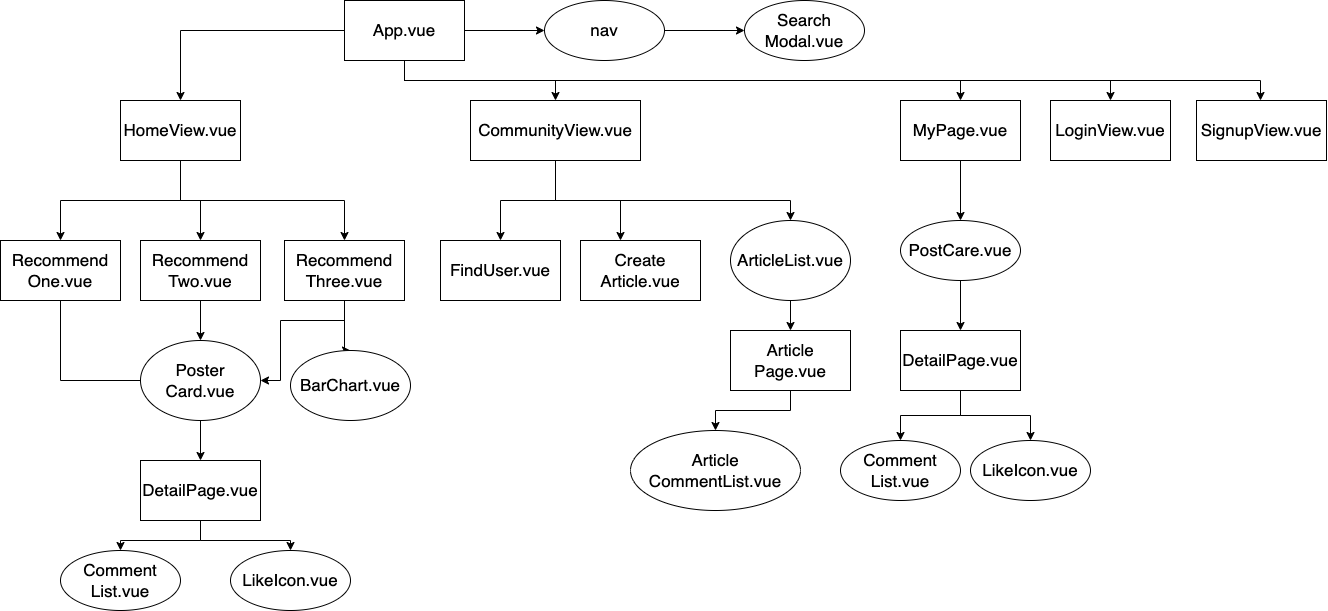

The diagram above was exported from draw.io. Its source (the exported page's mxGraphModel, read from the mxfile embedded in the PNG):
<mxGraphModel dx="2545" dy="1465" grid="1" gridSize="10" guides="1" tooltips="1" connect="1" arrows="1" fold="1" page="1" pageScale="1" pageWidth="1169" pageHeight="827" math="0" shadow="0">
  <root>
    <mxCell id="0" />
    <mxCell id="1" parent="0" />
    <mxCell id="Ygr9E1HppMY0k7oKNkth-26" value="" style="edgeStyle=orthogonalEdgeStyle;rounded=0;orthogonalLoop=1;jettySize=auto;html=1;fontSize=17;" edge="1" parent="1" source="Ygr9E1HppMY0k7oKNkth-1" target="Ygr9E1HppMY0k7oKNkth-25">
      <mxGeometry relative="1" as="geometry" />
    </mxCell>
    <mxCell id="Ygr9E1HppMY0k7oKNkth-40" value="" style="edgeStyle=orthogonalEdgeStyle;rounded=0;orthogonalLoop=1;jettySize=auto;html=1;fontSize=17;entryX=0.5;entryY=0;entryDx=0;entryDy=0;" edge="1" parent="1" source="Ygr9E1HppMY0k7oKNkth-1" target="Ygr9E1HppMY0k7oKNkth-2">
      <mxGeometry relative="1" as="geometry">
        <mxPoint x="360" y="170" as="targetPoint" />
      </mxGeometry>
    </mxCell>
    <mxCell id="Ygr9E1HppMY0k7oKNkth-43" value="" style="edgeStyle=orthogonalEdgeStyle;rounded=0;orthogonalLoop=1;jettySize=auto;html=1;fontSize=17;entryX=0.5;entryY=0;entryDx=0;entryDy=0;" edge="1" parent="1" source="Ygr9E1HppMY0k7oKNkth-1" target="Ygr9E1HppMY0k7oKNkth-3">
      <mxGeometry relative="1" as="geometry">
        <Array as="points">
          <mxPoint x="414" y="140" />
          <mxPoint x="565" y="140" />
        </Array>
      </mxGeometry>
    </mxCell>
    <mxCell id="Ygr9E1HppMY0k7oKNkth-1" value="&lt;font style=&quot;font-size: 17px;&quot;&gt;App.vue&lt;/font&gt;" style="rounded=0;whiteSpace=wrap;html=1;" vertex="1" parent="1">
      <mxGeometry x="354" y="60" width="120" height="60" as="geometry" />
    </mxCell>
    <mxCell id="Ygr9E1HppMY0k7oKNkth-48" value="" style="edgeStyle=orthogonalEdgeStyle;rounded=0;orthogonalLoop=1;jettySize=auto;html=1;fontSize=17;" edge="1" parent="1" source="Ygr9E1HppMY0k7oKNkth-2" target="Ygr9E1HppMY0k7oKNkth-14">
      <mxGeometry relative="1" as="geometry" />
    </mxCell>
    <mxCell id="Ygr9E1HppMY0k7oKNkth-2" value="HomeView.vue" style="rounded=0;whiteSpace=wrap;html=1;fontSize=17;" vertex="1" parent="1">
      <mxGeometry x="130" y="160" width="120" height="60" as="geometry" />
    </mxCell>
    <mxCell id="Ygr9E1HppMY0k7oKNkth-34" value="" style="edgeStyle=orthogonalEdgeStyle;rounded=0;orthogonalLoop=1;jettySize=auto;html=1;fontSize=17;" edge="1" parent="1" source="Ygr9E1HppMY0k7oKNkth-3">
      <mxGeometry relative="1" as="geometry">
        <mxPoint x="630" y="300" as="targetPoint" />
      </mxGeometry>
    </mxCell>
    <mxCell id="Ygr9E1HppMY0k7oKNkth-3" value="CommunityView.vue" style="rounded=0;whiteSpace=wrap;html=1;fontSize=17;" vertex="1" parent="1">
      <mxGeometry x="480" y="160" width="170" height="60" as="geometry" />
    </mxCell>
    <mxCell id="Ygr9E1HppMY0k7oKNkth-4" value="LoginView.vue" style="rounded=0;whiteSpace=wrap;html=1;fontSize=17;" vertex="1" parent="1">
      <mxGeometry x="1060" y="160" width="120" height="60" as="geometry" />
    </mxCell>
    <mxCell id="Ygr9E1HppMY0k7oKNkth-5" value="SignupView.vue" style="rounded=0;whiteSpace=wrap;html=1;fontSize=17;" vertex="1" parent="1">
      <mxGeometry x="1206" y="160" width="130" height="60" as="geometry" />
    </mxCell>
    <mxCell id="Ygr9E1HppMY0k7oKNkth-52" value="" style="edgeStyle=orthogonalEdgeStyle;rounded=0;orthogonalLoop=1;jettySize=auto;html=1;fontSize=17;entryX=0;entryY=0.5;entryDx=0;entryDy=0;" edge="1" parent="1" source="Ygr9E1HppMY0k7oKNkth-13" target="Ygr9E1HppMY0k7oKNkth-19">
      <mxGeometry relative="1" as="geometry">
        <mxPoint x="70" y="440" as="targetPoint" />
        <Array as="points">
          <mxPoint x="70" y="440" />
        </Array>
      </mxGeometry>
    </mxCell>
    <mxCell id="Ygr9E1HppMY0k7oKNkth-13" value="Recommend&lt;br&gt;One.vue" style="rounded=0;whiteSpace=wrap;html=1;fontSize=17;" vertex="1" parent="1">
      <mxGeometry x="10" y="300" width="120" height="60" as="geometry" />
    </mxCell>
    <mxCell id="Ygr9E1HppMY0k7oKNkth-14" value="Recommend&lt;br&gt;Two.vue" style="rounded=0;whiteSpace=wrap;html=1;fontSize=17;" vertex="1" parent="1">
      <mxGeometry x="150" y="300" width="120" height="60" as="geometry" />
    </mxCell>
    <mxCell id="Ygr9E1HppMY0k7oKNkth-57" value="" style="edgeStyle=orthogonalEdgeStyle;rounded=0;orthogonalLoop=1;jettySize=auto;html=1;fontSize=17;entryX=0.5;entryY=0;entryDx=0;entryDy=0;" edge="1" parent="1" source="Ygr9E1HppMY0k7oKNkth-15" target="Ygr9E1HppMY0k7oKNkth-23">
      <mxGeometry relative="1" as="geometry">
        <Array as="points">
          <mxPoint x="354" y="410" />
          <mxPoint x="354" y="410" />
        </Array>
      </mxGeometry>
    </mxCell>
    <mxCell id="Ygr9E1HppMY0k7oKNkth-15" value="Recommend&lt;br&gt;Three.vue" style="rounded=0;whiteSpace=wrap;html=1;fontSize=17;" vertex="1" parent="1">
      <mxGeometry x="294" y="300" width="120" height="60" as="geometry" />
    </mxCell>
    <mxCell id="Ygr9E1HppMY0k7oKNkth-19" value="Poster&lt;br&gt;Card.vue" style="ellipse;whiteSpace=wrap;html=1;fontSize=17;" vertex="1" parent="1">
      <mxGeometry x="150" y="400" width="120" height="80" as="geometry" />
    </mxCell>
    <mxCell id="Ygr9E1HppMY0k7oKNkth-23" value="BarChart.vue" style="ellipse;whiteSpace=wrap;html=1;fontSize=17;" vertex="1" parent="1">
      <mxGeometry x="300" y="410" width="120" height="70" as="geometry" />
    </mxCell>
    <mxCell id="Ygr9E1HppMY0k7oKNkth-28" value="" style="edgeStyle=orthogonalEdgeStyle;rounded=0;orthogonalLoop=1;jettySize=auto;html=1;fontSize=17;" edge="1" parent="1" source="Ygr9E1HppMY0k7oKNkth-25" target="Ygr9E1HppMY0k7oKNkth-27">
      <mxGeometry relative="1" as="geometry" />
    </mxCell>
    <mxCell id="Ygr9E1HppMY0k7oKNkth-25" value="&lt;font style=&quot;font-size: 17px;&quot;&gt;nav&lt;/font&gt;" style="ellipse;whiteSpace=wrap;html=1;rounded=0;" vertex="1" parent="1">
      <mxGeometry x="554" y="60" width="120" height="60" as="geometry" />
    </mxCell>
    <mxCell id="Ygr9E1HppMY0k7oKNkth-27" value="&lt;span style=&quot;font-size: 17px;&quot;&gt;Search&lt;br&gt;Modal.vue&lt;/span&gt;" style="ellipse;whiteSpace=wrap;html=1;rounded=0;" vertex="1" parent="1">
      <mxGeometry x="754" y="60" width="120" height="60" as="geometry" />
    </mxCell>
    <mxCell id="Ygr9E1HppMY0k7oKNkth-76" value="" style="edgeStyle=orthogonalEdgeStyle;rounded=0;orthogonalLoop=1;jettySize=auto;html=1;fontSize=17;" edge="1" parent="1" source="Ygr9E1HppMY0k7oKNkth-31" target="Ygr9E1HppMY0k7oKNkth-75">
      <mxGeometry relative="1" as="geometry" />
    </mxCell>
    <mxCell id="Ygr9E1HppMY0k7oKNkth-31" value="DetailPage.vue" style="whiteSpace=wrap;html=1;fontSize=17;" vertex="1" parent="1">
      <mxGeometry x="150" y="520" width="120" height="60" as="geometry" />
    </mxCell>
    <mxCell id="Ygr9E1HppMY0k7oKNkth-32" value="" style="endArrow=classic;html=1;rounded=0;fontSize=17;entryX=0.5;entryY=0;entryDx=0;entryDy=0;" edge="1" parent="1" source="Ygr9E1HppMY0k7oKNkth-19" target="Ygr9E1HppMY0k7oKNkth-31">
      <mxGeometry width="50" height="50" relative="1" as="geometry">
        <mxPoint x="410" y="380" as="sourcePoint" />
        <mxPoint x="460" y="330" as="targetPoint" />
      </mxGeometry>
    </mxCell>
    <mxCell id="Ygr9E1HppMY0k7oKNkth-33" value="FindUser.vue" style="whiteSpace=wrap;html=1;fontSize=17;rounded=0;" vertex="1" parent="1">
      <mxGeometry x="450" y="300" width="120" height="60" as="geometry" />
    </mxCell>
    <mxCell id="Ygr9E1HppMY0k7oKNkth-36" value="" style="edgeStyle=orthogonalEdgeStyle;rounded=0;orthogonalLoop=1;jettySize=auto;html=1;fontSize=17;entryX=0.5;entryY=0;entryDx=0;entryDy=0;" edge="1" parent="1" source="Ygr9E1HppMY0k7oKNkth-3" target="Ygr9E1HppMY0k7oKNkth-33">
      <mxGeometry relative="1" as="geometry">
        <mxPoint x="630" y="300" as="targetPoint" />
      </mxGeometry>
    </mxCell>
    <mxCell id="Ygr9E1HppMY0k7oKNkth-37" value="Create&lt;br&gt;Article.vue" style="rounded=0;whiteSpace=wrap;html=1;fontSize=17;" vertex="1" parent="1">
      <mxGeometry x="590" y="300" width="120" height="60" as="geometry" />
    </mxCell>
    <mxCell id="Ygr9E1HppMY0k7oKNkth-46" value="" style="edgeStyle=orthogonalEdgeStyle;rounded=0;orthogonalLoop=1;jettySize=auto;html=1;fontSize=17;entryX=0.5;entryY=0;entryDx=0;entryDy=0;" edge="1" parent="1" source="Ygr9E1HppMY0k7oKNkth-1" target="Ygr9E1HppMY0k7oKNkth-4">
      <mxGeometry relative="1" as="geometry">
        <Array as="points">
          <mxPoint x="414" y="140" />
          <mxPoint x="1120" y="140" />
        </Array>
      </mxGeometry>
    </mxCell>
    <mxCell id="Ygr9E1HppMY0k7oKNkth-47" value="" style="edgeStyle=orthogonalEdgeStyle;rounded=0;orthogonalLoop=1;jettySize=auto;html=1;fontSize=17;entryX=0.5;entryY=0;entryDx=0;entryDy=0;" edge="1" parent="1" source="Ygr9E1HppMY0k7oKNkth-1" target="Ygr9E1HppMY0k7oKNkth-5">
      <mxGeometry relative="1" as="geometry">
        <Array as="points">
          <mxPoint x="414" y="140" />
          <mxPoint x="1270" y="140" />
        </Array>
      </mxGeometry>
    </mxCell>
    <mxCell id="Ygr9E1HppMY0k7oKNkth-49" value="" style="edgeStyle=orthogonalEdgeStyle;rounded=0;orthogonalLoop=1;jettySize=auto;html=1;fontSize=17;entryX=0.5;entryY=0;entryDx=0;entryDy=0;" edge="1" parent="1" source="Ygr9E1HppMY0k7oKNkth-2" target="Ygr9E1HppMY0k7oKNkth-13">
      <mxGeometry relative="1" as="geometry" />
    </mxCell>
    <mxCell id="Ygr9E1HppMY0k7oKNkth-50" value="" style="edgeStyle=orthogonalEdgeStyle;rounded=0;orthogonalLoop=1;jettySize=auto;html=1;fontSize=17;entryX=0.5;entryY=0;entryDx=0;entryDy=0;" edge="1" parent="1" source="Ygr9E1HppMY0k7oKNkth-2" target="Ygr9E1HppMY0k7oKNkth-15">
      <mxGeometry relative="1" as="geometry">
        <Array as="points">
          <mxPoint x="190" y="260" />
          <mxPoint x="354" y="260" />
        </Array>
      </mxGeometry>
    </mxCell>
    <mxCell id="Ygr9E1HppMY0k7oKNkth-56" value="" style="endArrow=classic;html=1;rounded=0;fontSize=17;exitX=0.5;exitY=1;exitDx=0;exitDy=0;entryX=0.5;entryY=0;entryDx=0;entryDy=0;" edge="1" parent="1" source="Ygr9E1HppMY0k7oKNkth-14" target="Ygr9E1HppMY0k7oKNkth-19">
      <mxGeometry width="50" height="50" relative="1" as="geometry">
        <mxPoint x="490" y="330" as="sourcePoint" />
        <mxPoint x="540" y="280" as="targetPoint" />
      </mxGeometry>
    </mxCell>
    <mxCell id="Ygr9E1HppMY0k7oKNkth-58" value="" style="edgeStyle=orthogonalEdgeStyle;rounded=0;orthogonalLoop=1;jettySize=auto;html=1;fontSize=17;entryX=1;entryY=0.5;entryDx=0;entryDy=0;" edge="1" parent="1" source="Ygr9E1HppMY0k7oKNkth-15" target="Ygr9E1HppMY0k7oKNkth-19">
      <mxGeometry relative="1" as="geometry">
        <Array as="points">
          <mxPoint x="354" y="380" />
          <mxPoint x="290" y="380" />
          <mxPoint x="290" y="440" />
        </Array>
      </mxGeometry>
    </mxCell>
    <mxCell id="Ygr9E1HppMY0k7oKNkth-67" value="" style="edgeStyle=orthogonalEdgeStyle;rounded=0;orthogonalLoop=1;jettySize=auto;html=1;fontSize=17;" edge="1" parent="1" source="Ygr9E1HppMY0k7oKNkth-64" target="Ygr9E1HppMY0k7oKNkth-66">
      <mxGeometry relative="1" as="geometry" />
    </mxCell>
    <mxCell id="Ygr9E1HppMY0k7oKNkth-64" value="ArticleList.vue" style="ellipse;whiteSpace=wrap;html=1;fontSize=17;" vertex="1" parent="1">
      <mxGeometry x="740" y="280" width="120" height="80" as="geometry" />
    </mxCell>
    <mxCell id="Ygr9E1HppMY0k7oKNkth-65" value="" style="endArrow=classic;html=1;rounded=0;fontSize=17;entryX=0.5;entryY=0;entryDx=0;entryDy=0;exitX=0.5;exitY=1;exitDx=0;exitDy=0;" edge="1" parent="1" source="Ygr9E1HppMY0k7oKNkth-3" target="Ygr9E1HppMY0k7oKNkth-64">
      <mxGeometry width="50" height="50" relative="1" as="geometry">
        <mxPoint x="490" y="320" as="sourcePoint" />
        <mxPoint x="540" y="270" as="targetPoint" />
        <Array as="points">
          <mxPoint x="565" y="260" />
          <mxPoint x="800" y="260" />
        </Array>
      </mxGeometry>
    </mxCell>
    <mxCell id="Ygr9E1HppMY0k7oKNkth-85" value="" style="edgeStyle=orthogonalEdgeStyle;rounded=0;orthogonalLoop=1;jettySize=auto;html=1;fontSize=17;" edge="1" parent="1" source="Ygr9E1HppMY0k7oKNkth-66" target="Ygr9E1HppMY0k7oKNkth-84">
      <mxGeometry relative="1" as="geometry" />
    </mxCell>
    <mxCell id="Ygr9E1HppMY0k7oKNkth-66" value="Article&lt;br&gt;Page.vue" style="whiteSpace=wrap;html=1;fontSize=17;" vertex="1" parent="1">
      <mxGeometry x="740" y="390" width="120" height="60" as="geometry" />
    </mxCell>
    <mxCell id="Ygr9E1HppMY0k7oKNkth-72" value="" style="edgeStyle=orthogonalEdgeStyle;rounded=0;orthogonalLoop=1;jettySize=auto;html=1;fontSize=17;" edge="1" parent="1" source="Ygr9E1HppMY0k7oKNkth-69" target="Ygr9E1HppMY0k7oKNkth-71">
      <mxGeometry relative="1" as="geometry" />
    </mxCell>
    <mxCell id="Ygr9E1HppMY0k7oKNkth-69" value="MyPage.vue" style="rounded=0;whiteSpace=wrap;html=1;fontSize=17;" vertex="1" parent="1">
      <mxGeometry x="910" y="160" width="120" height="60" as="geometry" />
    </mxCell>
    <mxCell id="Ygr9E1HppMY0k7oKNkth-70" value="" style="edgeStyle=orthogonalEdgeStyle;rounded=0;orthogonalLoop=1;jettySize=auto;html=1;fontSize=17;entryX=0.5;entryY=0;entryDx=0;entryDy=0;" edge="1" parent="1" source="Ygr9E1HppMY0k7oKNkth-1" target="Ygr9E1HppMY0k7oKNkth-69">
      <mxGeometry relative="1" as="geometry">
        <Array as="points">
          <mxPoint x="414" y="140" />
          <mxPoint x="970" y="140" />
        </Array>
      </mxGeometry>
    </mxCell>
    <mxCell id="Ygr9E1HppMY0k7oKNkth-74" value="" style="edgeStyle=orthogonalEdgeStyle;rounded=0;orthogonalLoop=1;jettySize=auto;html=1;fontSize=17;" edge="1" parent="1" source="Ygr9E1HppMY0k7oKNkth-71" target="Ygr9E1HppMY0k7oKNkth-73">
      <mxGeometry relative="1" as="geometry" />
    </mxCell>
    <mxCell id="Ygr9E1HppMY0k7oKNkth-71" value="PostCare.vue" style="ellipse;whiteSpace=wrap;html=1;fontSize=17;rounded=0;" vertex="1" parent="1">
      <mxGeometry x="910" y="280" width="120" height="60" as="geometry" />
    </mxCell>
    <mxCell id="Ygr9E1HppMY0k7oKNkth-82" value="" style="edgeStyle=orthogonalEdgeStyle;rounded=0;orthogonalLoop=1;jettySize=auto;html=1;fontSize=17;" edge="1" parent="1" source="Ygr9E1HppMY0k7oKNkth-73" target="Ygr9E1HppMY0k7oKNkth-80">
      <mxGeometry relative="1" as="geometry" />
    </mxCell>
    <mxCell id="Ygr9E1HppMY0k7oKNkth-73" value="DetailPage.vue" style="whiteSpace=wrap;html=1;fontSize=17;" vertex="1" parent="1">
      <mxGeometry x="910" y="390" width="120" height="60" as="geometry" />
    </mxCell>
    <mxCell id="Ygr9E1HppMY0k7oKNkth-75" value="Comment&lt;br&gt;List.vue" style="ellipse;whiteSpace=wrap;html=1;fontSize=17;" vertex="1" parent="1">
      <mxGeometry x="70" y="610" width="120" height="60" as="geometry" />
    </mxCell>
    <mxCell id="Ygr9E1HppMY0k7oKNkth-77" value="LikeIcon.vue" style="ellipse;whiteSpace=wrap;html=1;fontSize=17;" vertex="1" parent="1">
      <mxGeometry x="240" y="610" width="120" height="60" as="geometry" />
    </mxCell>
    <mxCell id="Ygr9E1HppMY0k7oKNkth-78" value="" style="edgeStyle=orthogonalEdgeStyle;rounded=0;orthogonalLoop=1;jettySize=auto;html=1;fontSize=17;entryX=0.5;entryY=0;entryDx=0;entryDy=0;" edge="1" parent="1" source="Ygr9E1HppMY0k7oKNkth-31" target="Ygr9E1HppMY0k7oKNkth-77">
      <mxGeometry relative="1" as="geometry">
        <Array as="points">
          <mxPoint x="210" y="600" />
          <mxPoint x="300" y="600" />
        </Array>
      </mxGeometry>
    </mxCell>
    <mxCell id="Ygr9E1HppMY0k7oKNkth-79" value="Comment&lt;br&gt;List.vue" style="ellipse;whiteSpace=wrap;html=1;fontSize=17;" vertex="1" parent="1">
      <mxGeometry x="850" y="500" width="120" height="60" as="geometry" />
    </mxCell>
    <mxCell id="Ygr9E1HppMY0k7oKNkth-80" value="LikeIcon.vue" style="ellipse;whiteSpace=wrap;html=1;fontSize=17;" vertex="1" parent="1">
      <mxGeometry x="980" y="500" width="120" height="60" as="geometry" />
    </mxCell>
    <mxCell id="Ygr9E1HppMY0k7oKNkth-83" value="" style="edgeStyle=orthogonalEdgeStyle;rounded=0;orthogonalLoop=1;jettySize=auto;html=1;fontSize=17;entryX=0.5;entryY=0;entryDx=0;entryDy=0;" edge="1" parent="1" source="Ygr9E1HppMY0k7oKNkth-73" target="Ygr9E1HppMY0k7oKNkth-79">
      <mxGeometry relative="1" as="geometry" />
    </mxCell>
    <mxCell id="Ygr9E1HppMY0k7oKNkth-84" value="Article&lt;br&gt;CommentList.vue" style="ellipse;whiteSpace=wrap;html=1;fontSize=17;" vertex="1" parent="1">
      <mxGeometry x="640" y="490" width="170" height="80" as="geometry" />
    </mxCell>
  </root>
</mxGraphModel>